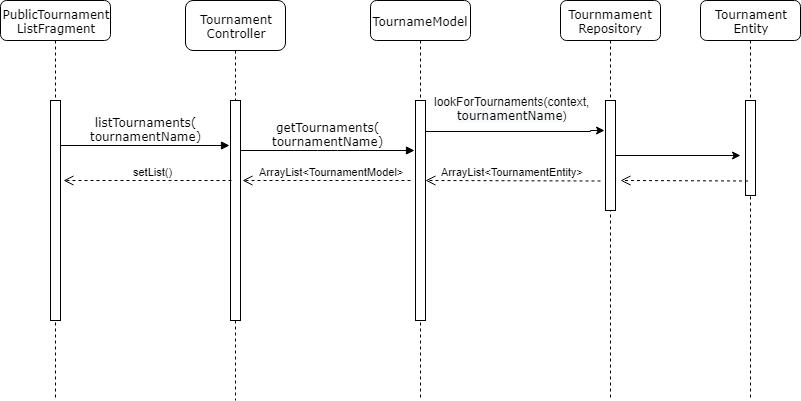

The diagram above was exported from draw.io. Its source (the exported page's mxGraphModel, read from the mxfile embedded in the PNG):
<mxGraphModel dx="1108" dy="473" grid="1" gridSize="10" guides="1" tooltips="1" connect="1" arrows="1" fold="1" page="1" pageScale="1" pageWidth="1100" pageHeight="850" background="#ffffff" math="0" shadow="0">
  <root>
    <mxCell id="0" />
    <mxCell id="1" parent="0" />
    <mxCell id="7baba1c4bc27f4b0-2" value="Tournament&lt;br&gt;Controller" style="shape=umlLifeline;perimeter=lifelinePerimeter;whiteSpace=wrap;html=1;container=1;collapsible=0;recursiveResize=0;outlineConnect=0;rounded=1;shadow=0;comic=0;labelBackgroundColor=none;strokeColor=#000000;strokeWidth=1;fillColor=#FFFFFF;fontFamily=Verdana;fontSize=12;fontColor=#000000;align=center;size=50;" parent="1" vertex="1">
      <mxGeometry x="285" y="80" width="100" height="400" as="geometry" />
    </mxCell>
    <mxCell id="7baba1c4bc27f4b0-10" value="" style="html=1;points=[];perimeter=orthogonalPerimeter;rounded=0;shadow=0;comic=0;labelBackgroundColor=none;strokeColor=#000000;strokeWidth=1;fillColor=#FFFFFF;fontFamily=Verdana;fontSize=12;fontColor=#000000;align=center;" parent="7baba1c4bc27f4b0-2" vertex="1">
      <mxGeometry x="45" y="100" width="10" height="220" as="geometry" />
    </mxCell>
    <mxCell id="7baba1c4bc27f4b0-3" value="TournameModel" style="shape=umlLifeline;perimeter=lifelinePerimeter;whiteSpace=wrap;html=1;container=1;collapsible=0;recursiveResize=0;outlineConnect=0;rounded=1;shadow=0;comic=0;labelBackgroundColor=none;strokeColor=#000000;strokeWidth=1;fillColor=#FFFFFF;fontFamily=Verdana;fontSize=12;fontColor=#000000;align=center;" parent="1" vertex="1">
      <mxGeometry x="470" y="80" width="100" height="400" as="geometry" />
    </mxCell>
    <mxCell id="7baba1c4bc27f4b0-13" value="" style="html=1;points=[];perimeter=orthogonalPerimeter;rounded=0;shadow=0;comic=0;labelBackgroundColor=none;strokeColor=#000000;strokeWidth=1;fillColor=#FFFFFF;fontFamily=Verdana;fontSize=12;fontColor=#000000;align=center;" parent="7baba1c4bc27f4b0-3" vertex="1">
      <mxGeometry x="45" y="100" width="10" height="220" as="geometry" />
    </mxCell>
    <mxCell id="7baba1c4bc27f4b0-4" value="Tournament&lt;br&gt;Entity" style="shape=umlLifeline;perimeter=lifelinePerimeter;whiteSpace=wrap;html=1;container=1;collapsible=0;recursiveResize=0;outlineConnect=0;rounded=1;shadow=0;comic=0;labelBackgroundColor=none;strokeColor=#000000;strokeWidth=1;fillColor=#FFFFFF;fontFamily=Verdana;fontSize=12;fontColor=#000000;align=center;" parent="1" vertex="1">
      <mxGeometry x="800" y="80" width="100" height="400" as="geometry" />
    </mxCell>
    <mxCell id="7baba1c4bc27f4b0-19" value="" style="html=1;points=[];perimeter=orthogonalPerimeter;rounded=0;shadow=0;comic=0;labelBackgroundColor=none;strokeColor=#000000;strokeWidth=1;fillColor=#FFFFFF;fontFamily=Verdana;fontSize=12;fontColor=#000000;align=center;" parent="7baba1c4bc27f4b0-4" vertex="1">
      <mxGeometry x="45" y="100" width="10" height="95" as="geometry" />
    </mxCell>
    <mxCell id="7baba1c4bc27f4b0-5" value="Tournmament&lt;br&gt;Repository" style="shape=umlLifeline;perimeter=lifelinePerimeter;whiteSpace=wrap;html=1;container=1;collapsible=0;recursiveResize=0;outlineConnect=0;rounded=1;shadow=0;comic=0;labelBackgroundColor=none;strokeColor=#000000;strokeWidth=1;fillColor=#FFFFFF;fontFamily=Verdana;fontSize=12;fontColor=#000000;align=center;" parent="1" vertex="1">
      <mxGeometry x="660" y="80" width="100" height="400" as="geometry" />
    </mxCell>
    <mxCell id="tToQqNpU8HC17711Z_rT-3" value="" style="edgeStyle=orthogonalEdgeStyle;rounded=0;orthogonalLoop=1;jettySize=auto;html=1;" parent="7baba1c4bc27f4b0-5" source="PZzBcS47eTd5weOas975-15" edge="1">
      <mxGeometry relative="1" as="geometry">
        <mxPoint x="180" y="155" as="targetPoint" />
      </mxGeometry>
    </mxCell>
    <mxCell id="PZzBcS47eTd5weOas975-15" value="" style="html=1;points=[];perimeter=orthogonalPerimeter;rounded=0;shadow=0;comic=0;labelBackgroundColor=none;strokeColor=#000000;strokeWidth=1;fillColor=#FFFFFF;fontFamily=Verdana;fontSize=12;fontColor=#000000;align=center;" parent="7baba1c4bc27f4b0-5" vertex="1">
      <mxGeometry x="45" y="100" width="10" height="110" as="geometry" />
    </mxCell>
    <mxCell id="7baba1c4bc27f4b0-8" value="PublicTournament&lt;br&gt;ListFragment" style="shape=umlLifeline;perimeter=lifelinePerimeter;whiteSpace=wrap;html=1;container=1;collapsible=0;recursiveResize=0;outlineConnect=0;rounded=1;shadow=0;comic=0;labelBackgroundColor=none;strokeColor=#000000;strokeWidth=1;fillColor=#FFFFFF;fontFamily=Verdana;fontSize=12;fontColor=#000000;align=center;" parent="1" vertex="1">
      <mxGeometry x="100" y="80" width="110" height="400" as="geometry" />
    </mxCell>
    <mxCell id="7baba1c4bc27f4b0-9" value="" style="html=1;points=[];perimeter=orthogonalPerimeter;rounded=0;shadow=0;comic=0;labelBackgroundColor=none;strokeColor=#000000;strokeWidth=1;fillColor=#FFFFFF;fontFamily=Verdana;fontSize=12;fontColor=#000000;align=center;" parent="7baba1c4bc27f4b0-8" vertex="1">
      <mxGeometry x="50" y="100" width="10" height="220" as="geometry" />
    </mxCell>
    <mxCell id="7baba1c4bc27f4b0-11" value="listTournaments(&lt;br&gt;tournamentName)" style="html=1;verticalAlign=bottom;endArrow=block;labelBackgroundColor=none;fontFamily=Verdana;fontSize=12;edgeStyle=elbowEdgeStyle;elbow=vertical;entryX=-0.1;entryY=0.204;entryDx=0;entryDy=0;entryPerimeter=0;" parent="1" source="7baba1c4bc27f4b0-9" target="7baba1c4bc27f4b0-10" edge="1">
      <mxGeometry relative="1" as="geometry">
        <mxPoint x="220" y="190" as="sourcePoint" />
        <mxPoint x="280" y="225" as="targetPoint" />
      </mxGeometry>
    </mxCell>
    <mxCell id="PZzBcS47eTd5weOas975-3" value="getTournaments(&lt;br&gt;tournamentName)" style="html=1;verticalAlign=bottom;endArrow=block;labelBackgroundColor=none;fontFamily=Verdana;fontSize=12;edgeStyle=elbowEdgeStyle;elbow=vertical;entryX=-0.1;entryY=0.204;entryDx=0;entryDy=0;entryPerimeter=0;" parent="1" edge="1">
      <mxGeometry relative="1" as="geometry">
        <mxPoint x="340" y="230" as="sourcePoint" />
        <mxPoint x="514" y="230" as="targetPoint" />
      </mxGeometry>
    </mxCell>
    <mxCell id="PZzBcS47eTd5weOas975-28" value="ArrayList&amp;lt;TournamentModel&amp;gt;" style="html=1;verticalAlign=bottom;endArrow=open;dashed=1;endSize=8;" parent="1" edge="1">
      <mxGeometry x="-0.0556" relative="1" as="geometry">
        <mxPoint x="510" y="260" as="sourcePoint" />
        <mxPoint x="342" y="260" as="targetPoint" />
        <mxPoint as="offset" />
      </mxGeometry>
    </mxCell>
    <mxCell id="PZzBcS47eTd5weOas975-29" value="setList()" style="html=1;verticalAlign=bottom;endArrow=open;dashed=1;endSize=8;" parent="1" edge="1">
      <mxGeometry x="-0.0556" relative="1" as="geometry">
        <mxPoint x="331" y="260" as="sourcePoint" />
        <mxPoint x="163" y="260" as="targetPoint" />
        <mxPoint as="offset" />
      </mxGeometry>
    </mxCell>
    <mxCell id="-FxPObmqME5wRd4eOYEG-2" value="" style="edgeStyle=orthogonalEdgeStyle;rounded=0;orthogonalLoop=1;jettySize=auto;html=1;" parent="1" edge="1">
      <mxGeometry relative="1" as="geometry">
        <mxPoint x="703.5" y="209.5" as="targetPoint" />
        <Array as="points">
          <mxPoint x="689.5" y="210.5" />
        </Array>
        <mxPoint x="524.5" y="210" as="sourcePoint" />
      </mxGeometry>
    </mxCell>
    <mxCell id="-FxPObmqME5wRd4eOYEG-3" value="lookForTournaments(context,&lt;br&gt;&lt;span style=&quot;font-family: &amp;#34;verdana&amp;#34; ; background-color: rgb(248 , 249 , 250)&quot;&gt;tournamentName&lt;/span&gt;)" style="text;html=1;resizable=0;points=[];align=center;verticalAlign=middle;labelBackgroundColor=#ffffff;" parent="-FxPObmqME5wRd4eOYEG-2" vertex="1" connectable="0">
      <mxGeometry x="-0.1731" y="2" relative="1" as="geometry">
        <mxPoint x="11.5" y="-22" as="offset" />
      </mxGeometry>
    </mxCell>
    <mxCell id="-FxPObmqME5wRd4eOYEG-4" value="ArrayList&amp;lt;TournamentEntity&amp;gt;" style="html=1;verticalAlign=bottom;endArrow=open;dashed=1;endSize=8;" parent="1" edge="1">
      <mxGeometry relative="1" as="geometry">
        <mxPoint x="700" y="260.5" as="sourcePoint" />
        <mxPoint x="525" y="260" as="targetPoint" />
      </mxGeometry>
    </mxCell>
    <mxCell id="tToQqNpU8HC17711Z_rT-4" value="" style="html=1;verticalAlign=bottom;endArrow=open;dashed=1;endSize=8;" parent="1" edge="1">
      <mxGeometry x="-1" y="-75" relative="1" as="geometry">
        <mxPoint x="847.5" y="260.5" as="sourcePoint" />
        <mxPoint x="720" y="260" as="targetPoint" />
        <mxPoint x="72" y="54" as="offset" />
      </mxGeometry>
    </mxCell>
  </root>
</mxGraphModel>